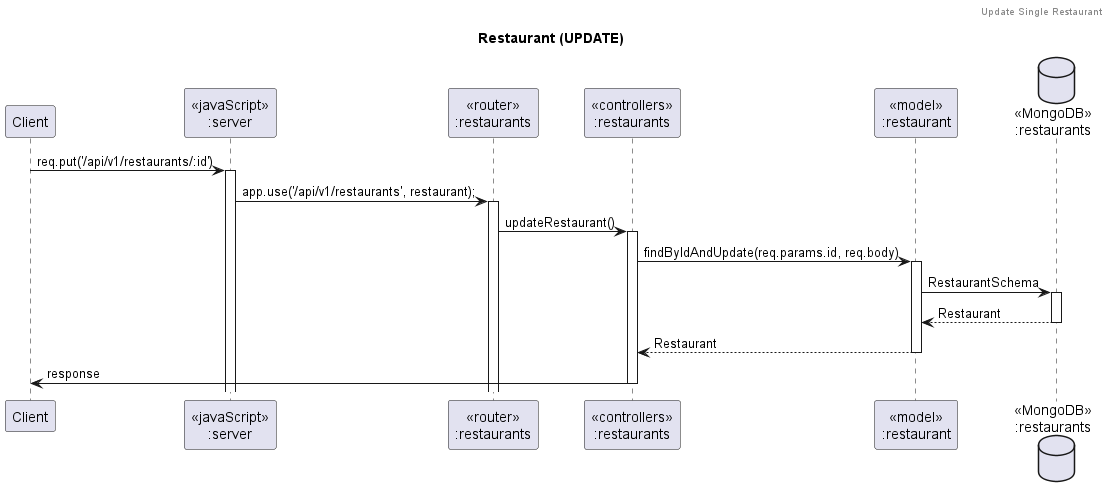

The diagram above was rendered by PlantUML. Its source (embedded in the PNG):
@startuml Restaurant (UPDATE)

header Update Single Restaurant
title "Restaurant (UPDATE)"
participant "Client" as client
participant "<<javaScript>>\n:server" as server
participant "<<router>>\n:restaurants" as routerRestaurants
participant "<<controllers>>\n:restaurants" as controllersRestaurants
participant "<<model>>\n:restaurant" as modelRestaurants
database "<<MongoDB>>\n:restaurants" as RestaurantDatabase

client->server ++:req.put('/api/v1/restaurants/:id')
server->routerRestaurants ++:app.use('/api/v1/restaurants', restaurant);
routerRestaurants -> controllersRestaurants ++:updateRestaurant()
controllersRestaurants->modelRestaurants ++:findByIdAndUpdate(req.params.id, req.body)
modelRestaurants ->RestaurantDatabase ++: RestaurantSchema

RestaurantDatabase --> modelRestaurants --: Restaurant
controllersRestaurants <-- modelRestaurants --:Restaurant
controllersRestaurants->client --:response

@enduml